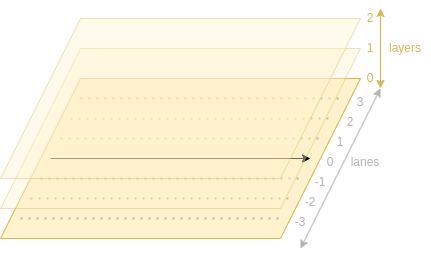

The diagram above was exported from draw.io. Its source (the exported page's mxGraphModel, read from the mxfile embedded in the PNG):
<mxGraphModel dx="667" dy="412" grid="1" gridSize="10" guides="1" tooltips="1" connect="1" arrows="1" fold="1" page="1" pageScale="1" pageWidth="1169" pageHeight="827" background="#ffffff" math="0" shadow="0">
  <root>
    <mxCell id="0" />
    <mxCell id="1" style="locked=1;" parent="0" />
    <mxCell id="LNO4cOQPuL8GWItbyYP3-4" value="" style="shape=parallelogram;perimeter=parallelogramPerimeter;whiteSpace=wrap;html=1;fixedSize=1;size=80;fillColor=#fff2cc;strokeColor=#d6b656;container=0;" vertex="1" parent="1">
      <mxGeometry x="320" y="320" width="360" height="160" as="geometry" />
    </mxCell>
    <mxCell id="LNO4cOQPuL8GWItbyYP3-10" value="lanes and arrow" style="locked=1;" parent="0" />
    <mxCell id="LNO4cOQPuL8GWItbyYP3-11" value="" style="endArrow=classic;html=1;rounded=0;" edge="1" parent="LNO4cOQPuL8GWItbyYP3-10">
      <mxGeometry width="50" height="50" relative="1" as="geometry">
        <mxPoint x="370" y="400" as="sourcePoint" />
        <mxPoint x="630" y="400" as="targetPoint" />
      </mxGeometry>
    </mxCell>
    <mxCell id="LNO4cOQPuL8GWItbyYP3-12" value="" style="endArrow=none;dashed=1;html=1;dashPattern=1 3;strokeWidth=2;rounded=0;strokeColor=#B3B3B3;" edge="1" parent="LNO4cOQPuL8GWItbyYP3-10">
      <mxGeometry width="50" height="50" relative="1" as="geometry">
        <mxPoint x="380" y="380" as="sourcePoint" />
        <mxPoint x="640" y="380" as="targetPoint" />
      </mxGeometry>
    </mxCell>
    <mxCell id="LNO4cOQPuL8GWItbyYP3-13" value="" style="endArrow=none;dashed=1;html=1;dashPattern=1 3;strokeWidth=2;rounded=0;strokeColor=#B3B3B3;" edge="1" parent="LNO4cOQPuL8GWItbyYP3-10">
      <mxGeometry width="50" height="50" relative="1" as="geometry">
        <mxPoint x="390" y="360" as="sourcePoint" />
        <mxPoint x="650" y="360" as="targetPoint" />
      </mxGeometry>
    </mxCell>
    <mxCell id="LNO4cOQPuL8GWItbyYP3-15" value="" style="endArrow=none;dashed=1;html=1;dashPattern=1 3;strokeWidth=2;rounded=0;strokeColor=#B3B3B3;" edge="1" parent="LNO4cOQPuL8GWItbyYP3-10">
      <mxGeometry width="50" height="50" relative="1" as="geometry">
        <mxPoint x="400" y="340" as="sourcePoint" />
        <mxPoint x="660" y="340" as="targetPoint" />
      </mxGeometry>
    </mxCell>
    <mxCell id="LNO4cOQPuL8GWItbyYP3-16" value="" style="endArrow=none;dashed=1;html=1;dashPattern=1 3;strokeWidth=2;rounded=0;strokeColor=#B3B3B3;" edge="1" parent="LNO4cOQPuL8GWItbyYP3-10">
      <mxGeometry width="50" height="50" relative="1" as="geometry">
        <mxPoint x="340" y="460" as="sourcePoint" />
        <mxPoint x="600" y="460" as="targetPoint" />
      </mxGeometry>
    </mxCell>
    <mxCell id="LNO4cOQPuL8GWItbyYP3-17" value="" style="endArrow=none;dashed=1;html=1;dashPattern=1 3;strokeWidth=2;rounded=0;strokeColor=#B3B3B3;" edge="1" parent="LNO4cOQPuL8GWItbyYP3-10">
      <mxGeometry width="50" height="50" relative="1" as="geometry">
        <mxPoint x="350" y="440" as="sourcePoint" />
        <mxPoint x="610" y="440" as="targetPoint" />
      </mxGeometry>
    </mxCell>
    <mxCell id="LNO4cOQPuL8GWItbyYP3-18" value="" style="endArrow=none;dashed=1;html=1;dashPattern=1 3;strokeWidth=2;rounded=0;strokeColor=#B3B3B3;" edge="1" parent="LNO4cOQPuL8GWItbyYP3-10">
      <mxGeometry width="50" height="50" relative="1" as="geometry">
        <mxPoint x="360" y="420" as="sourcePoint" />
        <mxPoint x="620" y="420" as="targetPoint" />
      </mxGeometry>
    </mxCell>
    <mxCell id="LNO4cOQPuL8GWItbyYP3-19" value="Layers" style="locked=1;" parent="0" />
    <mxCell id="LNO4cOQPuL8GWItbyYP3-20" value="" style="shape=parallelogram;perimeter=parallelogramPerimeter;whiteSpace=wrap;html=1;fixedSize=1;size=80;fillColor=#fff2cc;strokeColor=#d6b656;container=0;opacity=40;" vertex="1" parent="LNO4cOQPuL8GWItbyYP3-19">
      <mxGeometry x="320" y="290" width="360" height="160" as="geometry" />
    </mxCell>
    <mxCell id="LNO4cOQPuL8GWItbyYP3-22" value="" style="shape=parallelogram;perimeter=parallelogramPerimeter;whiteSpace=wrap;html=1;fixedSize=1;size=80;fillColor=#fff2cc;strokeColor=#d6b656;container=0;opacity=40;" vertex="1" parent="LNO4cOQPuL8GWItbyYP3-19">
      <mxGeometry x="320" y="260" width="360" height="160" as="geometry" />
    </mxCell>
    <mxCell id="LNO4cOQPuL8GWItbyYP3-24" value="descriptin" parent="0" />
    <mxCell id="LNO4cOQPuL8GWItbyYP3-26" value="lanes" style="text;html=1;align=center;verticalAlign=middle;whiteSpace=wrap;rounded=0;fontColor=#B3B3B3;" vertex="1" parent="LNO4cOQPuL8GWItbyYP3-24">
      <mxGeometry x="660" y="391" width="50" height="26" as="geometry" />
    </mxCell>
    <mxCell id="LNO4cOQPuL8GWItbyYP3-27" value="-1" style="text;html=1;align=center;verticalAlign=middle;whiteSpace=wrap;rounded=0;fontColor=#B3B3B3;" vertex="1" parent="LNO4cOQPuL8GWItbyYP3-24">
      <mxGeometry x="630" y="414" width="20" height="20" as="geometry" />
    </mxCell>
    <mxCell id="LNO4cOQPuL8GWItbyYP3-28" value="-2" style="text;html=1;align=center;verticalAlign=middle;whiteSpace=wrap;rounded=0;fontColor=#B3B3B3;" vertex="1" parent="LNO4cOQPuL8GWItbyYP3-24">
      <mxGeometry x="620" y="434" width="20" height="20" as="geometry" />
    </mxCell>
    <mxCell id="LNO4cOQPuL8GWItbyYP3-29" value="-3" style="text;html=1;align=center;verticalAlign=middle;whiteSpace=wrap;rounded=0;fontColor=#B3B3B3;" vertex="1" parent="LNO4cOQPuL8GWItbyYP3-24">
      <mxGeometry x="610" y="454" width="20" height="20" as="geometry" />
    </mxCell>
    <mxCell id="LNO4cOQPuL8GWItbyYP3-30" value="2" style="text;html=1;align=center;verticalAlign=middle;whiteSpace=wrap;rounded=0;fontColor=#B3B3B3;" vertex="1" parent="LNO4cOQPuL8GWItbyYP3-24">
      <mxGeometry x="660" y="354" width="20" height="20" as="geometry" />
    </mxCell>
    <mxCell id="LNO4cOQPuL8GWItbyYP3-31" value="1" style="text;html=1;align=center;verticalAlign=middle;whiteSpace=wrap;rounded=0;fontColor=#B3B3B3;" vertex="1" parent="LNO4cOQPuL8GWItbyYP3-24">
      <mxGeometry x="650" y="374" width="20" height="20" as="geometry" />
    </mxCell>
    <mxCell id="LNO4cOQPuL8GWItbyYP3-32" value="0" style="text;html=1;align=center;verticalAlign=middle;whiteSpace=wrap;rounded=0;fontColor=#B3B3B3;" vertex="1" parent="LNO4cOQPuL8GWItbyYP3-24">
      <mxGeometry x="640" y="394" width="20" height="20" as="geometry" />
    </mxCell>
    <mxCell id="LNO4cOQPuL8GWItbyYP3-33" value="3" style="text;html=1;align=center;verticalAlign=middle;whiteSpace=wrap;rounded=0;fontColor=#B3B3B3;" vertex="1" parent="LNO4cOQPuL8GWItbyYP3-24">
      <mxGeometry x="670" y="334" width="20" height="20" as="geometry" />
    </mxCell>
    <mxCell id="LNO4cOQPuL8GWItbyYP3-34" value="" style="endArrow=classic;startArrow=classic;html=1;rounded=0;strokeColor=#B3B3B3;" edge="1" parent="LNO4cOQPuL8GWItbyYP3-24">
      <mxGeometry width="50" height="50" relative="1" as="geometry">
        <mxPoint x="620" y="490" as="sourcePoint" />
        <mxPoint x="700" y="330" as="targetPoint" />
      </mxGeometry>
    </mxCell>
    <mxCell id="LNO4cOQPuL8GWItbyYP3-35" value="0" style="text;html=1;align=center;verticalAlign=middle;whiteSpace=wrap;rounded=0;fontColor=light-dark(#D6B656,#535353);" vertex="1" parent="LNO4cOQPuL8GWItbyYP3-24">
      <mxGeometry x="680" y="310" width="20" height="20" as="geometry" />
    </mxCell>
    <mxCell id="LNO4cOQPuL8GWItbyYP3-36" value="1" style="text;html=1;align=center;verticalAlign=middle;whiteSpace=wrap;rounded=0;fontColor=light-dark(#D6B656,#535353);" vertex="1" parent="LNO4cOQPuL8GWItbyYP3-24">
      <mxGeometry x="680" y="280" width="20" height="20" as="geometry" />
    </mxCell>
    <mxCell id="LNO4cOQPuL8GWItbyYP3-37" value="2" style="text;html=1;align=center;verticalAlign=middle;whiteSpace=wrap;rounded=0;fontColor=light-dark(#D6B656,#535353);" vertex="1" parent="LNO4cOQPuL8GWItbyYP3-24">
      <mxGeometry x="680" y="250" width="20" height="20" as="geometry" />
    </mxCell>
    <mxCell id="LNO4cOQPuL8GWItbyYP3-38" value="" style="endArrow=classic;startArrow=classic;html=1;rounded=0;strokeColor=#d6b656;fillColor=#fff2cc;" edge="1" parent="LNO4cOQPuL8GWItbyYP3-24">
      <mxGeometry width="50" height="50" relative="1" as="geometry">
        <mxPoint x="700" y="250" as="sourcePoint" />
        <mxPoint x="700" y="330" as="targetPoint" />
      </mxGeometry>
    </mxCell>
    <mxCell id="LNO4cOQPuL8GWItbyYP3-39" value="layers" style="text;html=1;align=center;verticalAlign=middle;whiteSpace=wrap;rounded=0;fontColor=light-dark(#D6B656,#535353);" vertex="1" parent="LNO4cOQPuL8GWItbyYP3-24">
      <mxGeometry x="700" y="277" width="50" height="26" as="geometry" />
    </mxCell>
  </root>
</mxGraphModel>